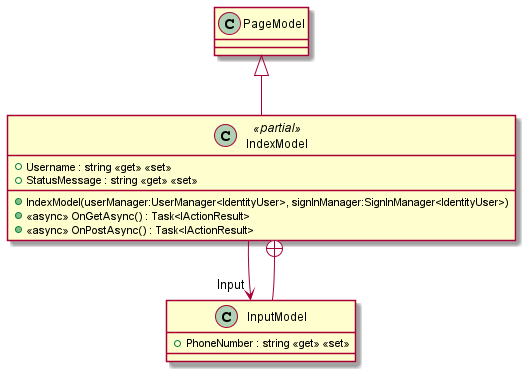

The diagram above was rendered by PlantUML. Its source (embedded in the PNG):
@startuml
class IndexModel <<partial>> {
    + IndexModel(userManager:UserManager<IdentityUser>, signInManager:SignInManager<IdentityUser>)
    + Username : string <<get>> <<set>>
    + StatusMessage : string <<get>> <<set>>
    + <<async>> OnGetAsync() : Task<IActionResult>
    + <<async>> OnPostAsync() : Task<IActionResult>
}
class InputModel {
    + PhoneNumber : string <<get>> <<set>>
}
PageModel <|-- IndexModel
IndexModel --> "Input" InputModel
IndexModel +-- InputModel
@enduml